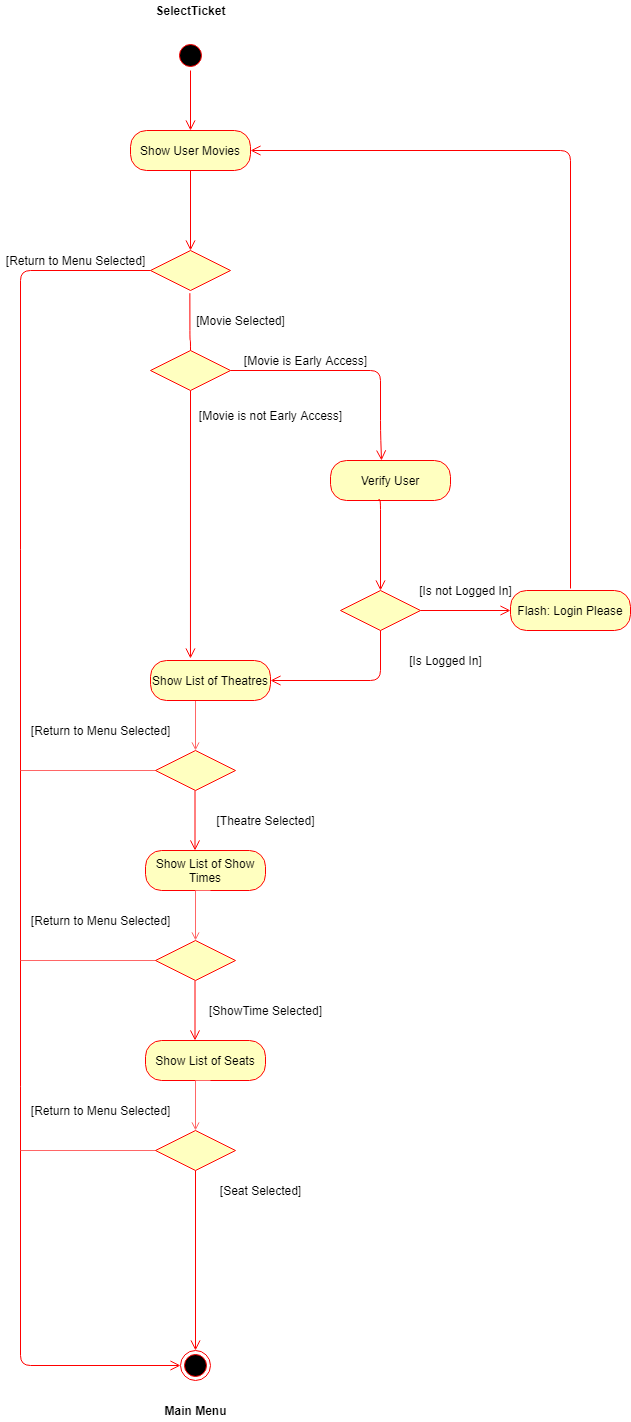

The diagram above was exported from draw.io. Its source (the exported page's mxGraphModel, read from the mxfile embedded in the PNG):
<mxGraphModel dx="1580" dy="847" grid="1" gridSize="10" guides="1" tooltips="1" connect="1" arrows="1" fold="1" page="1" pageScale="1" pageWidth="1100" pageHeight="850" math="0" shadow="0">
  <root>
    <mxCell id="0" />
    <mxCell id="1" parent="0" />
    <mxCell id="QQR1-E6bEhGEc-oXyB9f-3" value="" style="ellipse;html=1;shape=startState;fillColor=#000000;strokeColor=#ff0000;" parent="1" vertex="1">
      <mxGeometry x="315" y="50" width="30" height="30" as="geometry" />
    </mxCell>
    <mxCell id="QQR1-E6bEhGEc-oXyB9f-4" value="" style="edgeStyle=orthogonalEdgeStyle;html=1;verticalAlign=bottom;endArrow=open;endSize=8;strokeColor=#ff0000;" parent="1" source="QQR1-E6bEhGEc-oXyB9f-3" edge="1">
      <mxGeometry relative="1" as="geometry">
        <mxPoint x="330" y="140" as="targetPoint" />
      </mxGeometry>
    </mxCell>
    <mxCell id="QQR1-E6bEhGEc-oXyB9f-5" value="Show User Movies" style="rounded=1;whiteSpace=wrap;html=1;arcSize=40;fontColor=#000000;fillColor=#ffffc0;strokeColor=#ff0000;" parent="1" vertex="1">
      <mxGeometry x="270" y="140" width="120" height="40" as="geometry" />
    </mxCell>
    <mxCell id="QQR1-E6bEhGEc-oXyB9f-6" value="" style="edgeStyle=orthogonalEdgeStyle;html=1;verticalAlign=bottom;endArrow=open;endSize=8;strokeColor=#ff0000;entryX=0.5;entryY=0;entryDx=0;entryDy=0;" parent="1" source="QQR1-E6bEhGEc-oXyB9f-5" target="eQfmhNTBLDZ_6ELGDQb6-10" edge="1">
      <mxGeometry relative="1" as="geometry">
        <mxPoint x="330" y="240" as="targetPoint" />
      </mxGeometry>
    </mxCell>
    <mxCell id="QQR1-E6bEhGEc-oXyB9f-13" value="" style="edgeStyle=orthogonalEdgeStyle;html=1;verticalAlign=bottom;endArrow=open;endSize=8;strokeColor=#ff0000;entryX=0.333;entryY=-0.05;entryDx=0;entryDy=0;entryPerimeter=0;" parent="1" edge="1" target="2DFK6MsJdsEHkZVXs35f-8">
      <mxGeometry relative="1" as="geometry">
        <mxPoint x="330" y="500" as="targetPoint" />
        <mxPoint x="330" y="400" as="sourcePoint" />
        <Array as="points" />
      </mxGeometry>
    </mxCell>
    <mxCell id="QQR1-E6bEhGEc-oXyB9f-17" value="&lt;b&gt;SelectTicket&lt;/b&gt;" style="text;html=1;align=center;verticalAlign=middle;resizable=0;points=[];autosize=1;" parent="1" vertex="1">
      <mxGeometry x="285" y="10" width="90" height="20" as="geometry" />
    </mxCell>
    <mxCell id="QQR1-E6bEhGEc-oXyB9f-25" value="" style="ellipse;html=1;shape=endState;fillColor=#000000;strokeColor=#ff0000;" parent="1" vertex="1">
      <mxGeometry x="320" y="1360" width="30" height="30" as="geometry" />
    </mxCell>
    <mxCell id="QQR1-E6bEhGEc-oXyB9f-27" value="Verify User" style="rounded=1;whiteSpace=wrap;html=1;arcSize=40;fontColor=#000000;fillColor=#ffffc0;strokeColor=#ff0000;" parent="1" vertex="1">
      <mxGeometry x="470" y="470" width="120" height="40" as="geometry" />
    </mxCell>
    <mxCell id="eQfmhNTBLDZ_6ELGDQb6-10" value="" style="rhombus;whiteSpace=wrap;html=1;fillColor=#ffffc0;strokeColor=#ff0000;" parent="1" vertex="1">
      <mxGeometry x="290" y="260" width="80" height="40" as="geometry" />
    </mxCell>
    <mxCell id="eQfmhNTBLDZ_6ELGDQb6-16" value="" style="edgeStyle=orthogonalEdgeStyle;html=1;verticalAlign=bottom;endArrow=open;endSize=8;strokeColor=#ff0000;exitX=0;exitY=0.5;exitDx=0;exitDy=0;entryX=0;entryY=0.5;entryDx=0;entryDy=0;" parent="1" source="eQfmhNTBLDZ_6ELGDQb6-10" target="QQR1-E6bEhGEc-oXyB9f-25" edge="1">
      <mxGeometry relative="1" as="geometry">
        <mxPoint x="170" y="451.747572815534" as="targetPoint" />
        <mxPoint x="410" y="300" as="sourcePoint" />
        <Array as="points">
          <mxPoint x="160" y="280" />
          <mxPoint x="160" y="1375" />
        </Array>
      </mxGeometry>
    </mxCell>
    <mxCell id="eQfmhNTBLDZ_6ELGDQb6-17" value="[Return to Menu Selected]" style="text;html=1;align=center;verticalAlign=middle;resizable=0;points=[];autosize=1;" parent="1" vertex="1">
      <mxGeometry x="140" y="260" width="150" height="20" as="geometry" />
    </mxCell>
    <mxCell id="eQfmhNTBLDZ_6ELGDQb6-18" value="" style="edgeStyle=orthogonalEdgeStyle;html=1;verticalAlign=bottom;endArrow=open;endSize=8;strokeColor=#ff0000;exitX=0.492;exitY=1.067;exitDx=0;exitDy=0;exitPerimeter=0;" parent="1" source="eQfmhNTBLDZ_6ELGDQb6-10" edge="1">
      <mxGeometry relative="1" as="geometry">
        <mxPoint x="330" y="400" as="targetPoint" />
        <mxPoint x="329.8300000000001" y="380" as="sourcePoint" />
      </mxGeometry>
    </mxCell>
    <mxCell id="eQfmhNTBLDZ_6ELGDQb6-19" value="[Movie Selected]" style="text;html=1;align=center;verticalAlign=middle;resizable=0;points=[];autosize=1;" parent="1" vertex="1">
      <mxGeometry x="330" y="320" width="100" height="20" as="geometry" />
    </mxCell>
    <mxCell id="eQfmhNTBLDZ_6ELGDQb6-20" value="" style="rhombus;whiteSpace=wrap;html=1;fillColor=#ffffc0;strokeColor=#ff0000;" parent="1" vertex="1">
      <mxGeometry x="290" y="360" width="80" height="40" as="geometry" />
    </mxCell>
    <mxCell id="eQfmhNTBLDZ_6ELGDQb6-21" value="" style="edgeStyle=orthogonalEdgeStyle;html=1;verticalAlign=bottom;endArrow=open;endSize=8;strokeColor=#ff0000;exitX=1;exitY=0.5;exitDx=0;exitDy=0;entryX=0.425;entryY=0;entryDx=0;entryDy=0;entryPerimeter=0;" parent="1" source="eQfmhNTBLDZ_6ELGDQb6-20" target="QQR1-E6bEhGEc-oXyB9f-27" edge="1">
      <mxGeometry relative="1" as="geometry">
        <mxPoint x="340" y="510" as="targetPoint" />
        <mxPoint x="340" y="450" as="sourcePoint" />
        <Array as="points">
          <mxPoint x="520" y="380" />
          <mxPoint x="520" y="440" />
          <mxPoint x="521" y="440" />
        </Array>
      </mxGeometry>
    </mxCell>
    <mxCell id="eQfmhNTBLDZ_6ELGDQb6-22" value="[Movie is Early Access]" style="text;html=1;align=center;verticalAlign=middle;resizable=0;points=[];autosize=1;" parent="1" vertex="1">
      <mxGeometry x="375" y="360" width="140" height="20" as="geometry" />
    </mxCell>
    <mxCell id="eQfmhNTBLDZ_6ELGDQb6-23" value="[Movie is not Early Access]" style="text;html=1;align=center;verticalAlign=middle;resizable=0;points=[];autosize=1;" parent="1" vertex="1">
      <mxGeometry x="330" y="415" width="160" height="20" as="geometry" />
    </mxCell>
    <mxCell id="2DFK6MsJdsEHkZVXs35f-2" value="" style="rhombus;whiteSpace=wrap;html=1;fillColor=#ffffc0;strokeColor=#ff0000;" parent="1" vertex="1">
      <mxGeometry x="480" y="600" width="80" height="40" as="geometry" />
    </mxCell>
    <mxCell id="2DFK6MsJdsEHkZVXs35f-5" value="" style="edgeStyle=orthogonalEdgeStyle;html=1;align=left;verticalAlign=top;endArrow=open;endSize=8;strokeColor=#ff0000;" parent="1" edge="1">
      <mxGeometry x="1" y="282" relative="1" as="geometry">
        <mxPoint x="334.5" y="860" as="targetPoint" />
        <mxPoint x="334.5" y="800" as="sourcePoint" />
        <mxPoint x="-6" y="60" as="offset" />
      </mxGeometry>
    </mxCell>
    <mxCell id="2DFK6MsJdsEHkZVXs35f-6" value="Flash: Login Please" style="rounded=1;whiteSpace=wrap;html=1;arcSize=40;fontColor=#000000;fillColor=#ffffc0;strokeColor=#ff0000;" parent="1" vertex="1">
      <mxGeometry x="650" y="600" width="120" height="40" as="geometry" />
    </mxCell>
    <mxCell id="DAbHHp7Rr7_DjSws7Xwr-10" style="edgeStyle=orthogonalEdgeStyle;rounded=0;orthogonalLoop=1;jettySize=auto;html=1;exitX=0.5;exitY=1;exitDx=0;exitDy=0;entryX=0.5;entryY=0;entryDx=0;entryDy=0;endArrow=open;endFill=0;strokeColor=#FF6666;" edge="1" parent="1" source="2DFK6MsJdsEHkZVXs35f-8" target="DAbHHp7Rr7_DjSws7Xwr-6">
      <mxGeometry relative="1" as="geometry">
        <Array as="points">
          <mxPoint x="335" y="710" />
        </Array>
      </mxGeometry>
    </mxCell>
    <mxCell id="2DFK6MsJdsEHkZVXs35f-8" value="Show List of Theatres" style="rounded=1;whiteSpace=wrap;html=1;arcSize=40;fontColor=#000000;fillColor=#ffffc0;strokeColor=#ff0000;" parent="1" vertex="1">
      <mxGeometry x="290" y="670" width="120" height="40" as="geometry" />
    </mxCell>
    <mxCell id="2DFK6MsJdsEHkZVXs35f-10" value="" style="edgeStyle=orthogonalEdgeStyle;html=1;verticalAlign=bottom;endArrow=open;endSize=8;strokeColor=#ff0000;exitX=0.4;exitY=0.975;exitDx=0;exitDy=0;exitPerimeter=0;" parent="1" source="QQR1-E6bEhGEc-oXyB9f-27" edge="1">
      <mxGeometry relative="1" as="geometry">
        <mxPoint x="520" y="600" as="targetPoint" />
        <mxPoint x="520" y="540" as="sourcePoint" />
        <Array as="points">
          <mxPoint x="520" y="509" />
        </Array>
      </mxGeometry>
    </mxCell>
    <mxCell id="2DFK6MsJdsEHkZVXs35f-12" value="" style="edgeStyle=orthogonalEdgeStyle;html=1;verticalAlign=bottom;endArrow=open;endSize=8;strokeColor=#ff0000;exitX=0.5;exitY=1;exitDx=0;exitDy=0;entryX=1;entryY=0.5;entryDx=0;entryDy=0;" parent="1" edge="1" target="2DFK6MsJdsEHkZVXs35f-8" source="2DFK6MsJdsEHkZVXs35f-2">
      <mxGeometry relative="1" as="geometry">
        <mxPoint x="520.64" y="788.66" as="targetPoint" />
        <mxPoint x="519.9999999999999" y="691.34" as="sourcePoint" />
      </mxGeometry>
    </mxCell>
    <mxCell id="2DFK6MsJdsEHkZVXs35f-13" value="[Theatre Selected]" style="text;html=1;align=center;verticalAlign=middle;resizable=0;points=[];autosize=1;" parent="1" vertex="1">
      <mxGeometry x="350" y="820" width="110" height="20" as="geometry" />
    </mxCell>
    <mxCell id="DAbHHp7Rr7_DjSws7Xwr-2" value="" style="edgeStyle=orthogonalEdgeStyle;html=1;verticalAlign=bottom;endArrow=open;endSize=8;strokeColor=#ff0000;exitX=1;exitY=0.5;exitDx=0;exitDy=0;" edge="1" parent="1" source="2DFK6MsJdsEHkZVXs35f-2" target="2DFK6MsJdsEHkZVXs35f-6">
      <mxGeometry relative="1" as="geometry">
        <mxPoint x="530.6399999999999" y="747.3199999999999" as="targetPoint" />
        <mxPoint x="530" y="650" as="sourcePoint" />
      </mxGeometry>
    </mxCell>
    <mxCell id="DAbHHp7Rr7_DjSws7Xwr-4" value="" style="edgeStyle=orthogonalEdgeStyle;html=1;verticalAlign=bottom;endArrow=open;endSize=8;strokeColor=#ff0000;entryX=1;entryY=0.5;entryDx=0;entryDy=0;" edge="1" parent="1" target="QQR1-E6bEhGEc-oXyB9f-5">
      <mxGeometry relative="1" as="geometry">
        <mxPoint x="660" y="630" as="targetPoint" />
        <mxPoint x="710" y="598" as="sourcePoint" />
        <Array as="points">
          <mxPoint x="710" y="160" />
        </Array>
      </mxGeometry>
    </mxCell>
    <mxCell id="DAbHHp7Rr7_DjSws7Xwr-5" value="[Is not Logged In]" style="text;html=1;align=center;verticalAlign=middle;resizable=0;points=[];autosize=1;" vertex="1" parent="1">
      <mxGeometry x="550" y="590" width="110" height="20" as="geometry" />
    </mxCell>
    <mxCell id="DAbHHp7Rr7_DjSws7Xwr-11" style="edgeStyle=orthogonalEdgeStyle;rounded=0;orthogonalLoop=1;jettySize=auto;html=1;exitX=0;exitY=0.5;exitDx=0;exitDy=0;endArrow=none;endFill=0;strokeColor=#FF6666;" edge="1" parent="1" source="DAbHHp7Rr7_DjSws7Xwr-6">
      <mxGeometry relative="1" as="geometry">
        <mxPoint x="160" y="780" as="targetPoint" />
      </mxGeometry>
    </mxCell>
    <mxCell id="DAbHHp7Rr7_DjSws7Xwr-6" value="" style="rhombus;whiteSpace=wrap;html=1;fillColor=#ffffc0;strokeColor=#ff0000;" vertex="1" parent="1">
      <mxGeometry x="295" y="760" width="80" height="40" as="geometry" />
    </mxCell>
    <mxCell id="DAbHHp7Rr7_DjSws7Xwr-12" value="Show List of Show Times" style="rounded=1;whiteSpace=wrap;html=1;arcSize=40;fontColor=#000000;fillColor=#ffffc0;strokeColor=#ff0000;" vertex="1" parent="1">
      <mxGeometry x="285" y="860" width="120" height="40" as="geometry" />
    </mxCell>
    <mxCell id="DAbHHp7Rr7_DjSws7Xwr-13" value="[Return to Menu Selected]" style="text;html=1;align=center;verticalAlign=middle;resizable=0;points=[];autosize=1;" vertex="1" parent="1">
      <mxGeometry x="165" y="730" width="150" height="20" as="geometry" />
    </mxCell>
    <mxCell id="DAbHHp7Rr7_DjSws7Xwr-14" value="[Is Logged In]" style="text;html=1;align=center;verticalAlign=middle;resizable=0;points=[];autosize=1;" vertex="1" parent="1">
      <mxGeometry x="540" y="660" width="90" height="20" as="geometry" />
    </mxCell>
    <mxCell id="DAbHHp7Rr7_DjSws7Xwr-16" value="" style="edgeStyle=orthogonalEdgeStyle;html=1;align=left;verticalAlign=top;endArrow=open;endSize=8;strokeColor=#ff0000;" edge="1" parent="1">
      <mxGeometry x="1" y="282" relative="1" as="geometry">
        <mxPoint x="334.5" y="1050" as="targetPoint" />
        <mxPoint x="334.5" y="990" as="sourcePoint" />
        <mxPoint x="-6" y="60" as="offset" />
      </mxGeometry>
    </mxCell>
    <mxCell id="DAbHHp7Rr7_DjSws7Xwr-17" style="edgeStyle=orthogonalEdgeStyle;rounded=0;orthogonalLoop=1;jettySize=auto;html=1;exitX=0.5;exitY=1;exitDx=0;exitDy=0;entryX=0.5;entryY=0;entryDx=0;entryDy=0;endArrow=open;endFill=0;strokeColor=#FF6666;" edge="1" parent="1" target="DAbHHp7Rr7_DjSws7Xwr-20">
      <mxGeometry relative="1" as="geometry">
        <mxPoint x="350" y="900" as="sourcePoint" />
        <Array as="points">
          <mxPoint x="335" y="900" />
        </Array>
      </mxGeometry>
    </mxCell>
    <mxCell id="DAbHHp7Rr7_DjSws7Xwr-18" value="[ShowTime Selected]" style="text;html=1;align=center;verticalAlign=middle;resizable=0;points=[];autosize=1;" vertex="1" parent="1">
      <mxGeometry x="340" y="1010" width="130" height="20" as="geometry" />
    </mxCell>
    <mxCell id="DAbHHp7Rr7_DjSws7Xwr-19" style="edgeStyle=orthogonalEdgeStyle;rounded=0;orthogonalLoop=1;jettySize=auto;html=1;exitX=0;exitY=0.5;exitDx=0;exitDy=0;endArrow=none;endFill=0;strokeColor=#FF6666;" edge="1" parent="1" source="DAbHHp7Rr7_DjSws7Xwr-20">
      <mxGeometry relative="1" as="geometry">
        <mxPoint x="160" y="970" as="targetPoint" />
      </mxGeometry>
    </mxCell>
    <mxCell id="DAbHHp7Rr7_DjSws7Xwr-20" value="" style="rhombus;whiteSpace=wrap;html=1;fillColor=#ffffc0;strokeColor=#ff0000;" vertex="1" parent="1">
      <mxGeometry x="295" y="950" width="80" height="40" as="geometry" />
    </mxCell>
    <mxCell id="DAbHHp7Rr7_DjSws7Xwr-21" value="Show List of Seats" style="rounded=1;whiteSpace=wrap;html=1;arcSize=40;fontColor=#000000;fillColor=#ffffc0;strokeColor=#ff0000;" vertex="1" parent="1">
      <mxGeometry x="285" y="1050" width="120" height="40" as="geometry" />
    </mxCell>
    <mxCell id="DAbHHp7Rr7_DjSws7Xwr-22" value="[Return to Menu Selected]" style="text;html=1;align=center;verticalAlign=middle;resizable=0;points=[];autosize=1;" vertex="1" parent="1">
      <mxGeometry x="165" y="920" width="150" height="20" as="geometry" />
    </mxCell>
    <mxCell id="DAbHHp7Rr7_DjSws7Xwr-23" value="" style="edgeStyle=orthogonalEdgeStyle;html=1;align=left;verticalAlign=top;endArrow=open;endSize=8;strokeColor=#ff0000;exitX=0.5;exitY=1;exitDx=0;exitDy=0;entryX=0.5;entryY=0;entryDx=0;entryDy=0;" edge="1" parent="1" source="DAbHHp7Rr7_DjSws7Xwr-27" target="QQR1-E6bEhGEc-oXyB9f-25">
      <mxGeometry x="1" y="282" relative="1" as="geometry">
        <mxPoint x="335" y="1270" as="targetPoint" />
        <mxPoint x="340" y="1215" as="sourcePoint" />
        <mxPoint x="-6" y="60" as="offset" />
      </mxGeometry>
    </mxCell>
    <mxCell id="DAbHHp7Rr7_DjSws7Xwr-24" style="edgeStyle=orthogonalEdgeStyle;rounded=0;orthogonalLoop=1;jettySize=auto;html=1;exitX=0.5;exitY=1;exitDx=0;exitDy=0;entryX=0.5;entryY=0;entryDx=0;entryDy=0;endArrow=open;endFill=0;strokeColor=#FF6666;" edge="1" parent="1" target="DAbHHp7Rr7_DjSws7Xwr-27">
      <mxGeometry relative="1" as="geometry">
        <mxPoint x="350" y="1090" as="sourcePoint" />
        <Array as="points">
          <mxPoint x="335" y="1090" />
        </Array>
      </mxGeometry>
    </mxCell>
    <mxCell id="DAbHHp7Rr7_DjSws7Xwr-25" value="[Seat Selected]" style="text;html=1;align=center;verticalAlign=middle;resizable=0;points=[];autosize=1;" vertex="1" parent="1">
      <mxGeometry x="350" y="1190" width="100" height="20" as="geometry" />
    </mxCell>
    <mxCell id="DAbHHp7Rr7_DjSws7Xwr-26" style="edgeStyle=orthogonalEdgeStyle;rounded=0;orthogonalLoop=1;jettySize=auto;html=1;exitX=0;exitY=0.5;exitDx=0;exitDy=0;endArrow=none;endFill=0;strokeColor=#FF6666;" edge="1" parent="1" source="DAbHHp7Rr7_DjSws7Xwr-27">
      <mxGeometry relative="1" as="geometry">
        <mxPoint x="160" y="1160" as="targetPoint" />
      </mxGeometry>
    </mxCell>
    <mxCell id="DAbHHp7Rr7_DjSws7Xwr-27" value="" style="rhombus;whiteSpace=wrap;html=1;fillColor=#ffffc0;strokeColor=#ff0000;" vertex="1" parent="1">
      <mxGeometry x="295" y="1140" width="80" height="40" as="geometry" />
    </mxCell>
    <mxCell id="DAbHHp7Rr7_DjSws7Xwr-29" value="[Return to Menu Selected]" style="text;html=1;align=center;verticalAlign=middle;resizable=0;points=[];autosize=1;" vertex="1" parent="1">
      <mxGeometry x="165" y="1110" width="150" height="20" as="geometry" />
    </mxCell>
    <mxCell id="DAbHHp7Rr7_DjSws7Xwr-30" value="&lt;b&gt;Main Menu&lt;/b&gt;" style="text;html=1;align=center;verticalAlign=middle;resizable=0;points=[];autosize=1;" vertex="1" parent="1">
      <mxGeometry x="295" y="1410" width="80" height="20" as="geometry" />
    </mxCell>
  </root>
</mxGraphModel>